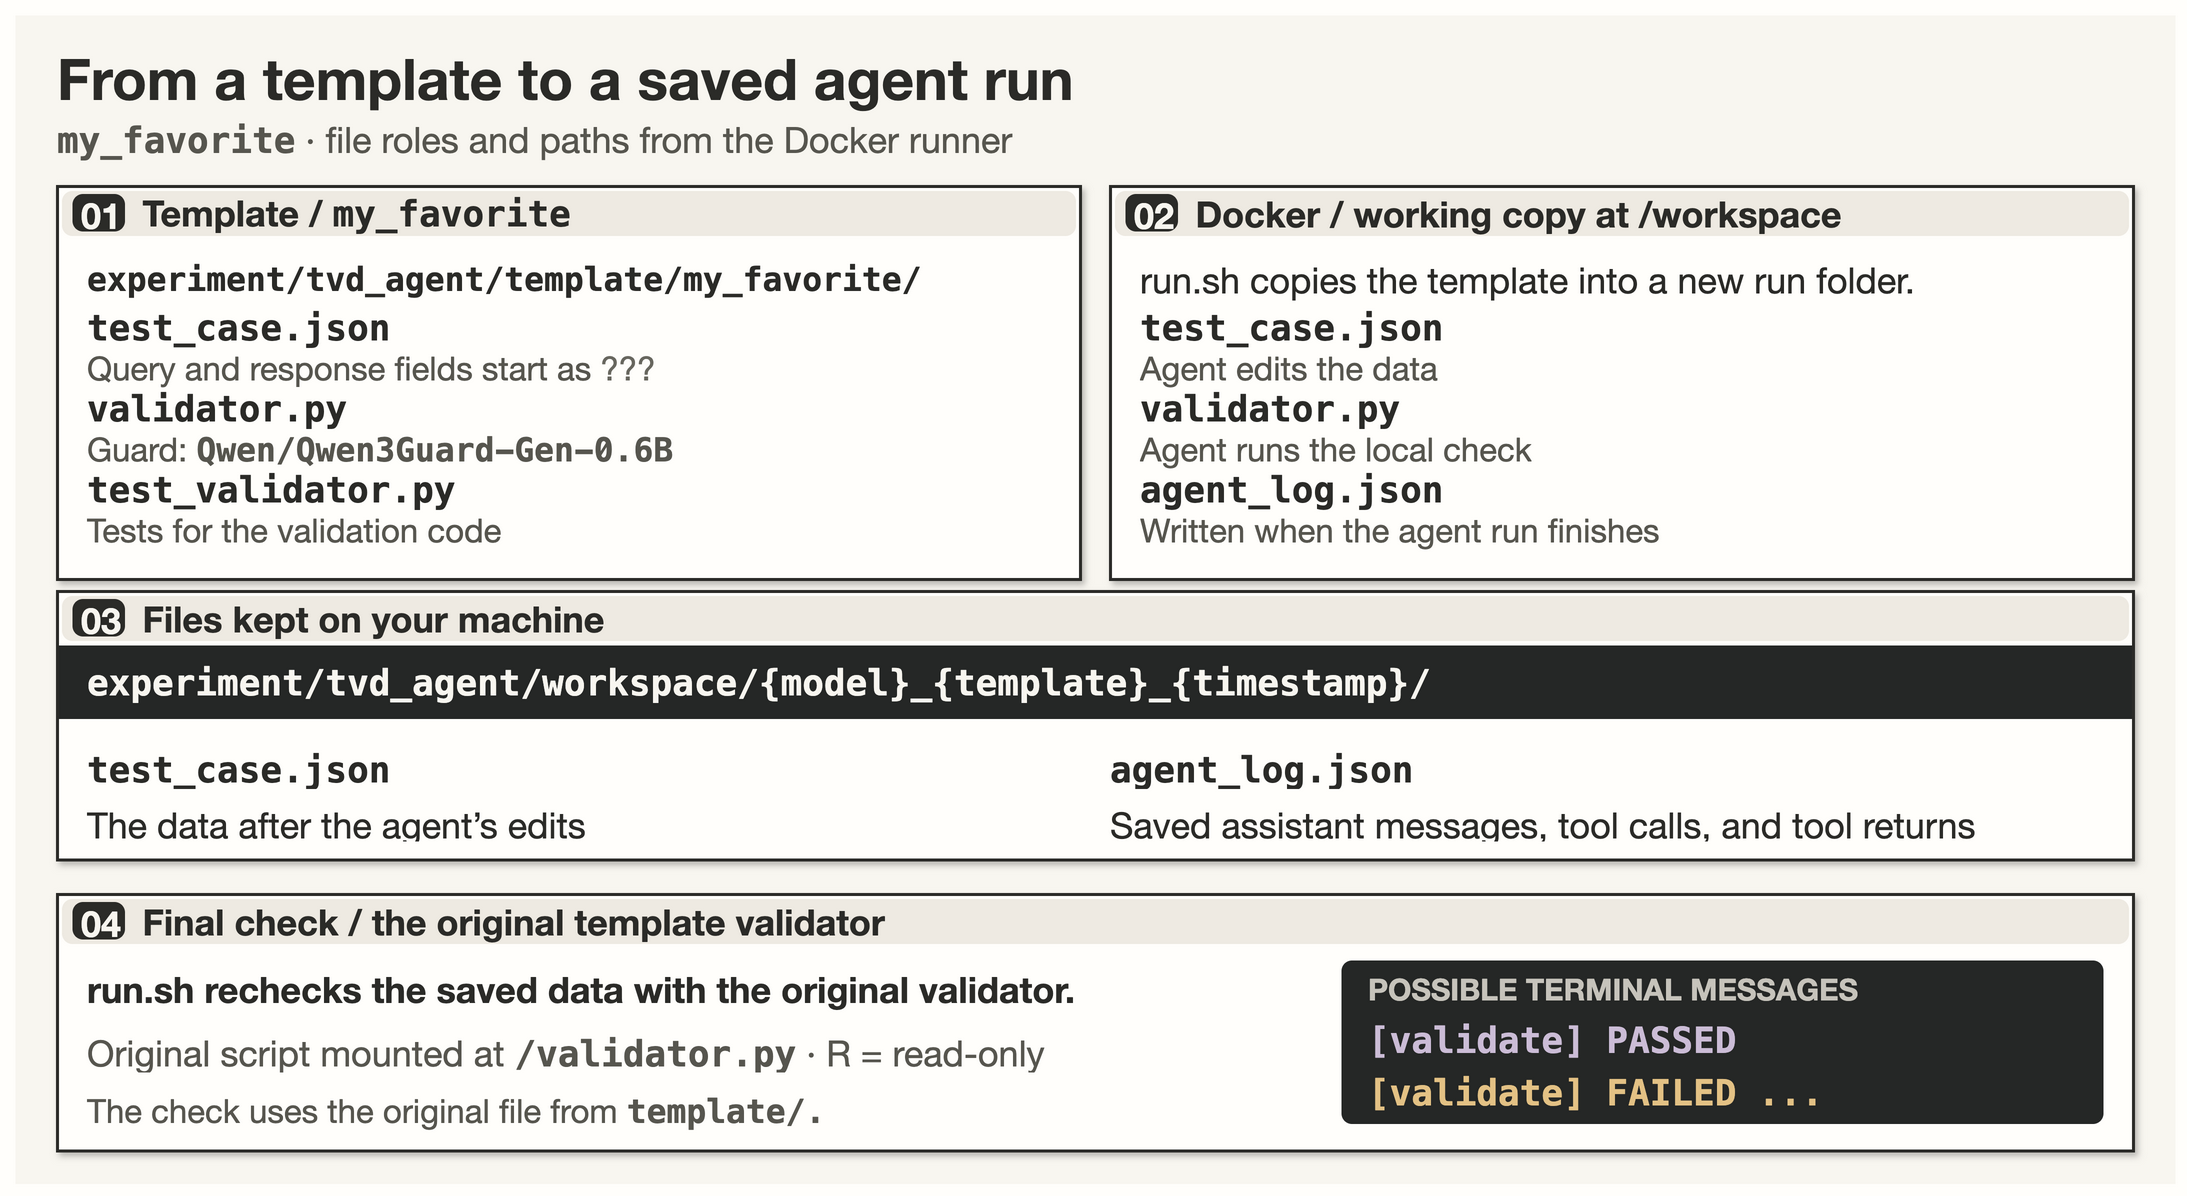

The diagram above was exported from draw.io. Its source (the exported page's mxGraphModel, read from the mxfile embedded in the PNG):
<mxGraphModel dx="1440" dy="779.0" grid="1" gridSize="10" page="1" pageScale="1" pageWidth="1440" pageHeight="779.0" background="#FFFEFB" adaptiveColors="auto">
  <root>
    <mxCell id="0" />
    <mxCell id="1" parent="0" />
    <mxCell id="2" parent="1" vertex="1" value="" style="html=1;rounded=0;absoluteArcSize=1;arcSize=14;fillColor=#F8F6F0;strokeColor=none;strokeWidth=2;shadow=0;">
      <mxGeometry x="0" y="0" width="1440" height="779.0" as="geometry" />
    </mxCell>
    <mxCell id="3" parent="1" vertex="1" value="From a template to a saved agent run" style="html=1;text;whiteSpace=wrap;overflow=hidden;fillColor=none;strokeColor=none;align=left;verticalAlign=middle;fontFamily=Helvetica Neue;fontSize=38;fontColor=#2B2B28;fontStyle=1;spacing=0;">
      <mxGeometry x="28" y="18" width="1384" height="48" as="geometry" />
    </mxCell>
    <mxCell id="4" parent="1" vertex="1" value="&lt;span style=&quot;font-family:Menlo;font-weight:600;white-space:nowrap&quot;&gt;my_favorite&lt;/span&gt; · file roles and paths from the Docker runner" style="html=1;text;whiteSpace=wrap;overflow=hidden;fillColor=none;strokeColor=none;align=left;verticalAlign=middle;fontFamily=Helvetica Neue;fontSize=24;fontColor=#57564F;fontStyle=0;spacing=0;">
      <mxGeometry x="28" y="68" width="1384" height="30" as="geometry" />
    </mxCell>
    <mxCell id="5" parent="1" vertex="1" value="" style="html=1;rounded=0;absoluteArcSize=1;arcSize=14;fillColor=#FFFEFB;strokeColor=#2B2B28;strokeWidth=2;shadow=1;">
      <mxGeometry x="28" y="114" width="682" height="262" as="geometry" />
    </mxCell>
    <mxCell id="6" parent="1" vertex="1" value="" style="html=1;rounded=1;absoluteArcSize=1;arcSize=14;fillColor=#EEEAE2;strokeColor=none;strokeWidth=2;shadow=0;">
      <mxGeometry x="31" y="117" width="676" height="30" as="geometry" />
    </mxCell>
    <mxCell id="7" parent="1" vertex="1" value="" style="html=1;rounded=1;absoluteArcSize=1;arcSize=14;fillColor=#2B2B28;strokeColor=none;strokeWidth=2;shadow=0;">
      <mxGeometry x="38" y="119" width="35" height="25" as="geometry" />
    </mxCell>
    <mxCell id="8" parent="1" vertex="1" value="01" style="html=1;text;whiteSpace=wrap;overflow=hidden;fillColor=none;strokeColor=none;align=left;verticalAlign=middle;fontFamily=Helvetica Neue;fontSize=24;fontColor=#F8F6F0;fontStyle=1;spacing=0;">
      <mxGeometry x="44" y="118" width="29" height="27" as="geometry" />
    </mxCell>
    <mxCell id="9" parent="1" vertex="1" value="Template / &lt;span style=&quot;font-family:Menlo;font-weight:600;white-space:nowrap&quot;&gt;my_favorite&lt;/span&gt;" style="html=1;text;whiteSpace=wrap;overflow=hidden;fillColor=none;strokeColor=none;align=left;verticalAlign=middle;fontFamily=Helvetica Neue;fontSize=24;fontColor=#2B2B28;fontStyle=1;spacing=0;">
      <mxGeometry x="85" y="117" width="609" height="30" as="geometry" />
    </mxCell>
    <mxCell id="10" parent="1" vertex="1" value="experiment/tvd_agent/template/my_favorite/" style="html=1;text;whiteSpace=wrap;overflow=hidden;fillColor=none;strokeColor=none;align=left;verticalAlign=middle;fontFamily=Menlo;fontSize=22;fontColor=#2B2B28;fontStyle=1;spacing=0;">
      <mxGeometry x="48" y="162" width="642" height="28" as="geometry" />
    </mxCell>
    <mxCell id="11" parent="1" vertex="1" value="test_case.json" style="html=1;text;whiteSpace=wrap;overflow=hidden;fillColor=none;strokeColor=none;align=left;verticalAlign=middle;fontFamily=Menlo;fontSize=24;fontColor=#2B2B28;fontStyle=1;spacing=0;">
      <mxGeometry x="48" y="194" width="642" height="28" as="geometry" />
    </mxCell>
    <mxCell id="12" parent="1" vertex="1" value="Query and response fields start as &lt;font color=&quot;#68675F&quot;&gt;???&lt;/font&gt;" style="html=1;text;whiteSpace=wrap;overflow=hidden;fillColor=none;strokeColor=none;align=left;verticalAlign=middle;fontFamily=Helvetica Neue;fontSize=22;fontColor=#57564F;fontStyle=0;spacing=0;">
      <mxGeometry x="48" y="222" width="642" height="26" as="geometry" />
    </mxCell>
    <mxCell id="13" parent="1" vertex="1" value="validator.py" style="html=1;text;whiteSpace=wrap;overflow=hidden;fillColor=none;strokeColor=none;align=left;verticalAlign=middle;fontFamily=Menlo;fontSize=24;fontColor=#2B2B28;fontStyle=1;spacing=0;">
      <mxGeometry x="48" y="248" width="642" height="28" as="geometry" />
    </mxCell>
    <mxCell id="14" parent="1" vertex="1" value="Guard: &lt;span style=&quot;font-family:Menlo;font-weight:600;white-space:nowrap&quot;&gt;Qwen/Qwen3Guard-Gen-0.6B&lt;/span&gt;" style="html=1;text;whiteSpace=wrap;overflow=hidden;fillColor=none;strokeColor=none;align=left;verticalAlign=middle;fontFamily=Helvetica Neue;fontSize=22;fontColor=#57564F;fontStyle=0;spacing=0;">
      <mxGeometry x="48" y="276" width="642" height="26" as="geometry" />
    </mxCell>
    <mxCell id="15" parent="1" vertex="1" value="test_validator.py" style="html=1;text;whiteSpace=wrap;overflow=hidden;fillColor=none;strokeColor=none;align=left;verticalAlign=middle;fontFamily=Menlo;fontSize=24;fontColor=#2B2B28;fontStyle=1;spacing=0;">
      <mxGeometry x="48" y="302" width="642" height="28" as="geometry" />
    </mxCell>
    <mxCell id="16" parent="1" vertex="1" value="Tests for the validation code" style="html=1;text;whiteSpace=wrap;overflow=hidden;fillColor=none;strokeColor=none;align=left;verticalAlign=middle;fontFamily=Helvetica Neue;fontSize=22;fontColor=#57564F;fontStyle=0;spacing=0;">
      <mxGeometry x="48" y="330" width="642" height="26" as="geometry" />
    </mxCell>
    <mxCell id="17" parent="1" vertex="1" value="" style="html=1;rounded=0;absoluteArcSize=1;arcSize=14;fillColor=#FFFEFB;strokeColor=#2B2B28;strokeWidth=2;shadow=1;">
      <mxGeometry x="730" y="114" width="682" height="262" as="geometry" />
    </mxCell>
    <mxCell id="18" parent="1" vertex="1" value="" style="html=1;rounded=1;absoluteArcSize=1;arcSize=14;fillColor=#EEEAE2;strokeColor=none;strokeWidth=2;shadow=0;">
      <mxGeometry x="733" y="117" width="676" height="30" as="geometry" />
    </mxCell>
    <mxCell id="19" parent="1" vertex="1" value="" style="html=1;rounded=1;absoluteArcSize=1;arcSize=14;fillColor=#2B2B28;strokeColor=none;strokeWidth=2;shadow=0;">
      <mxGeometry x="740" y="119" width="35" height="25" as="geometry" />
    </mxCell>
    <mxCell id="20" parent="1" vertex="1" value="02" style="html=1;text;whiteSpace=wrap;overflow=hidden;fillColor=none;strokeColor=none;align=left;verticalAlign=middle;fontFamily=Helvetica Neue;fontSize=24;fontColor=#F8F6F0;fontStyle=1;spacing=0;">
      <mxGeometry x="746" y="118" width="29" height="27" as="geometry" />
    </mxCell>
    <mxCell id="21" parent="1" vertex="1" value="Docker / working copy at /workspace" style="html=1;text;whiteSpace=wrap;overflow=hidden;fillColor=none;strokeColor=none;align=left;verticalAlign=middle;fontFamily=Helvetica Neue;fontSize=24;fontColor=#2B2B28;fontStyle=1;spacing=0;">
      <mxGeometry x="787" y="117" width="609" height="30" as="geometry" />
    </mxCell>
    <mxCell id="22" parent="1" vertex="1" value="run.sh copies the template into a new run folder." style="html=1;text;whiteSpace=wrap;overflow=hidden;fillColor=none;strokeColor=none;align=left;verticalAlign=middle;fontFamily=Helvetica Neue;fontSize=24;fontColor=#2B2B28;fontStyle=0;spacing=0;">
      <mxGeometry x="750" y="162" width="642" height="28" as="geometry" />
    </mxCell>
    <mxCell id="23" parent="1" vertex="1" value="test_case.json" style="html=1;text;whiteSpace=wrap;overflow=hidden;fillColor=none;strokeColor=none;align=left;verticalAlign=middle;fontFamily=Menlo;fontSize=24;fontColor=#2B2B28;fontStyle=1;spacing=0;">
      <mxGeometry x="750" y="194" width="642" height="28" as="geometry" />
    </mxCell>
    <mxCell id="24" parent="1" vertex="1" value="Agent edits the data" style="html=1;text;whiteSpace=wrap;overflow=hidden;fillColor=none;strokeColor=none;align=left;verticalAlign=middle;fontFamily=Helvetica Neue;fontSize=22;fontColor=#57564F;fontStyle=0;spacing=0;">
      <mxGeometry x="750" y="222" width="642" height="26" as="geometry" />
    </mxCell>
    <mxCell id="25" parent="1" vertex="1" value="validator.py" style="html=1;text;whiteSpace=wrap;overflow=hidden;fillColor=none;strokeColor=none;align=left;verticalAlign=middle;fontFamily=Menlo;fontSize=24;fontColor=#2B2B28;fontStyle=1;spacing=0;">
      <mxGeometry x="750" y="248" width="642" height="28" as="geometry" />
    </mxCell>
    <mxCell id="26" parent="1" vertex="1" value="Agent runs the local check" style="html=1;text;whiteSpace=wrap;overflow=hidden;fillColor=none;strokeColor=none;align=left;verticalAlign=middle;fontFamily=Helvetica Neue;fontSize=22;fontColor=#57564F;fontStyle=0;spacing=0;">
      <mxGeometry x="750" y="276" width="642" height="26" as="geometry" />
    </mxCell>
    <mxCell id="27" parent="1" vertex="1" value="agent_log.json" style="html=1;text;whiteSpace=wrap;overflow=hidden;fillColor=none;strokeColor=none;align=left;verticalAlign=middle;fontFamily=Menlo;fontSize=24;fontColor=#2B2B28;fontStyle=1;spacing=0;">
      <mxGeometry x="750" y="302" width="642" height="28" as="geometry" />
    </mxCell>
    <mxCell id="28" parent="1" vertex="1" value="Written when the agent run finishes" style="html=1;text;whiteSpace=wrap;overflow=hidden;fillColor=none;strokeColor=none;align=left;verticalAlign=middle;fontFamily=Helvetica Neue;fontSize=22;fontColor=#57564F;fontStyle=0;spacing=0;">
      <mxGeometry x="750" y="330" width="642" height="26" as="geometry" />
    </mxCell>
    <mxCell id="29" parent="1" vertex="1" value="" style="html=1;rounded=0;absoluteArcSize=1;arcSize=14;fillColor=#FFFEFB;strokeColor=#2B2B28;strokeWidth=2;shadow=1;">
      <mxGeometry x="28" y="384" width="1384" height="179" as="geometry" />
    </mxCell>
    <mxCell id="30" parent="1" vertex="1" value="" style="html=1;rounded=1;absoluteArcSize=1;arcSize=14;fillColor=#EEEAE2;strokeColor=none;strokeWidth=2;shadow=0;">
      <mxGeometry x="31" y="387" width="1378" height="30" as="geometry" />
    </mxCell>
    <mxCell id="31" parent="1" vertex="1" value="" style="html=1;rounded=1;absoluteArcSize=1;arcSize=14;fillColor=#2B2B28;strokeColor=none;strokeWidth=2;shadow=0;">
      <mxGeometry x="38" y="389" width="35" height="25" as="geometry" />
    </mxCell>
    <mxCell id="32" parent="1" vertex="1" value="03" style="html=1;text;whiteSpace=wrap;overflow=hidden;fillColor=none;strokeColor=none;align=left;verticalAlign=middle;fontFamily=Helvetica Neue;fontSize=24;fontColor=#F8F6F0;fontStyle=1;spacing=0;">
      <mxGeometry x="44" y="388" width="29" height="27" as="geometry" />
    </mxCell>
    <mxCell id="33" parent="1" vertex="1" value="Files kept on your machine" style="html=1;text;whiteSpace=wrap;overflow=hidden;fillColor=none;strokeColor=none;align=left;verticalAlign=middle;fontFamily=Helvetica Neue;fontSize=24;fontColor=#2B2B28;fontStyle=1;spacing=0;">
      <mxGeometry x="85" y="387" width="1311" height="30" as="geometry" />
    </mxCell>
    <mxCell id="34" parent="1" vertex="1" value="" style="html=1;rounded=0;absoluteArcSize=1;arcSize=14;fillColor=#252726;strokeColor=none;strokeWidth=2;shadow=0;">
      <mxGeometry x="29" y="420" width="1382" height="49" as="geometry" />
    </mxCell>
    <mxCell id="35" parent="1" vertex="1" value="experiment/tvd_agent/workspace/{model}_{template}_{timestamp}/" style="html=1;text;whiteSpace=wrap;overflow=hidden;fillColor=none;strokeColor=none;align=left;verticalAlign=middle;fontFamily=Menlo;fontSize=24;fontColor=#F8F6F0;fontStyle=1;spacing=0;">
      <mxGeometry x="48" y="430" width="1344" height="29" as="geometry" />
    </mxCell>
    <mxCell id="36" parent="1" vertex="1" value="test_case.json" style="html=1;text;whiteSpace=wrap;overflow=hidden;fillColor=none;strokeColor=none;align=left;verticalAlign=middle;fontFamily=Menlo;fontSize=24;fontColor=#2B2B28;fontStyle=1;spacing=0;">
      <mxGeometry x="48" y="488" width="300" height="27" as="geometry" />
    </mxCell>
    <mxCell id="37" parent="1" vertex="1" value="The data after the agent’s edits" style="html=1;text;whiteSpace=wrap;overflow=hidden;fillColor=none;strokeColor=none;align=left;verticalAlign=middle;fontFamily=Helvetica Neue;fontSize=24;fontColor=#2B2B28;fontStyle=0;spacing=0;">
      <mxGeometry x="48" y="525" width="630" height="25" as="geometry" />
    </mxCell>
    <mxCell id="38" parent="1" vertex="1" value="agent_log.json" style="html=1;text;whiteSpace=wrap;overflow=hidden;fillColor=none;strokeColor=none;align=left;verticalAlign=middle;fontFamily=Menlo;fontSize=24;fontColor=#2B2B28;fontStyle=1;spacing=0;">
      <mxGeometry x="730" y="488" width="640" height="27" as="geometry" />
    </mxCell>
    <mxCell id="39" parent="1" vertex="1" value="Saved assistant messages, tool calls, and tool returns" style="html=1;text;whiteSpace=wrap;overflow=hidden;fillColor=none;strokeColor=none;align=left;verticalAlign=middle;fontFamily=Helvetica Neue;fontSize=24;fontColor=#2B2B28;fontStyle=0;spacing=0;">
      <mxGeometry x="730" y="525" width="640" height="25" as="geometry" />
    </mxCell>
    <mxCell id="40" parent="1" vertex="1" value="" style="html=1;rounded=0;absoluteArcSize=1;arcSize=14;fillColor=#FFFEFB;strokeColor=#2B2B28;strokeWidth=2;shadow=1;">
      <mxGeometry x="28" y="586" width="1384" height="171" as="geometry" />
    </mxCell>
    <mxCell id="41" parent="1" vertex="1" value="" style="html=1;rounded=1;absoluteArcSize=1;arcSize=14;fillColor=#EEEAE2;strokeColor=none;strokeWidth=2;shadow=0;">
      <mxGeometry x="31" y="589" width="1378" height="30" as="geometry" />
    </mxCell>
    <mxCell id="42" parent="1" vertex="1" value="" style="html=1;rounded=1;absoluteArcSize=1;arcSize=14;fillColor=#2B2B28;strokeColor=none;strokeWidth=2;shadow=0;">
      <mxGeometry x="38" y="591" width="35" height="25" as="geometry" />
    </mxCell>
    <mxCell id="43" parent="1" vertex="1" value="04" style="html=1;text;whiteSpace=wrap;overflow=hidden;fillColor=none;strokeColor=none;align=left;verticalAlign=middle;fontFamily=Helvetica Neue;fontSize=24;fontColor=#F8F6F0;fontStyle=1;spacing=0;">
      <mxGeometry x="44" y="590" width="29" height="27" as="geometry" />
    </mxCell>
    <mxCell id="44" parent="1" vertex="1" value="Final check / the original template validator" style="html=1;text;whiteSpace=wrap;overflow=hidden;fillColor=none;strokeColor=none;align=left;verticalAlign=middle;fontFamily=Helvetica Neue;fontSize=24;fontColor=#2B2B28;fontStyle=1;spacing=0;">
      <mxGeometry x="85" y="589" width="1311" height="30" as="geometry" />
    </mxCell>
    <mxCell id="45" parent="1" vertex="1" value="run.sh rechecks the saved data with the original validator." style="html=1;text;whiteSpace=wrap;overflow=hidden;fillColor=none;strokeColor=none;align=left;verticalAlign=middle;fontFamily=Helvetica Neue;fontSize=24;fontColor=#2B2B28;fontStyle=1;spacing=0;">
      <mxGeometry x="48" y="634" width="800" height="30" as="geometry" />
    </mxCell>
    <mxCell id="46" parent="1" vertex="1" value="Original script mounted at &lt;span style=&quot;font-family:Menlo;font-weight:600;white-space:nowrap&quot;&gt;/validator.py&lt;/span&gt; · R = read-only" style="html=1;text;whiteSpace=wrap;overflow=hidden;fillColor=none;strokeColor=none;align=left;verticalAlign=middle;fontFamily=Helvetica Neue;fontSize=24;fontColor=#57564F;fontStyle=0;spacing=0;">
      <mxGeometry x="48" y="677" width="800" height="27" as="geometry" />
    </mxCell>
    <mxCell id="47" parent="1" vertex="1" value="The check uses the original file from &lt;span style=&quot;font-family:Menlo;font-weight:600;white-space:nowrap&quot;&gt;template/.&lt;/span&gt;" style="html=1;text;whiteSpace=wrap;overflow=hidden;fillColor=none;strokeColor=none;align=left;verticalAlign=middle;fontFamily=Helvetica Neue;fontSize=22;fontColor=#57564F;fontStyle=0;spacing=0;">
      <mxGeometry x="48" y="717" width="800" height="26" as="geometry" />
    </mxCell>
    <mxCell id="48" parent="1" vertex="1" value="" style="html=1;rounded=1;absoluteArcSize=1;arcSize=14;fillColor=#252726;strokeColor=none;strokeWidth=2;shadow=0;">
      <mxGeometry x="884" y="630" width="508" height="109" as="geometry" />
    </mxCell>
    <mxCell id="49" parent="1" vertex="1" value="POSSIBLE TERMINAL MESSAGES" style="html=1;text;whiteSpace=wrap;overflow=hidden;fillColor=none;strokeColor=none;align=left;verticalAlign=middle;fontFamily=Helvetica Neue;fontSize=20;fontColor=#C7C4BC;fontStyle=1;spacing=0;">
      <mxGeometry x="902" y="637" width="472" height="24" as="geometry" />
    </mxCell>
    <mxCell id="50" parent="1" vertex="1" value="[validate]&amp;nbsp;PASSED" style="html=1;text;whiteSpace=wrap;overflow=hidden;fillColor=none;strokeColor=none;align=left;verticalAlign=middle;fontFamily=Menlo;fontSize=24;fontColor=#CCBDD7;fontStyle=1;spacing=0;">
      <mxGeometry x="902" y="669" width="472" height="26" as="geometry" />
    </mxCell>
    <mxCell id="51" parent="1" vertex="1" value="[validate]&amp;nbsp;FAILED&amp;nbsp;..." style="html=1;text;whiteSpace=wrap;overflow=hidden;fillColor=none;strokeColor=none;align=left;verticalAlign=middle;fontFamily=Menlo;fontSize=24;fontColor=#E4C285;fontStyle=1;spacing=0;">
      <mxGeometry x="902" y="704" width="472" height="26" as="geometry" />
    </mxCell>
    <mxCell id="52" parent="1" vertex="1" style="html=1;rounded=0;fillColor=none;strokeColor=#2B2B28;strokeWidth=2;">
      <mxGeometry x="28" y="114" width="682" height="262" as="geometry" />
    </mxCell>
    <mxCell id="53" parent="1" vertex="1" style="html=1;rounded=0;fillColor=none;strokeColor=#2B2B28;strokeWidth=2;">
      <mxGeometry x="730" y="114" width="682" height="262" as="geometry" />
    </mxCell>
    <mxCell id="54" parent="1" vertex="1" style="html=1;rounded=0;fillColor=none;strokeColor=#2B2B28;strokeWidth=2;">
      <mxGeometry x="28" y="384" width="1384" height="179" as="geometry" />
    </mxCell>
    <mxCell id="55" parent="1" vertex="1" style="html=1;rounded=0;fillColor=none;strokeColor=#2B2B28;strokeWidth=2;">
      <mxGeometry x="28" y="586" width="1384" height="171" as="geometry" />
    </mxCell>
  </root>
</mxGraphModel>